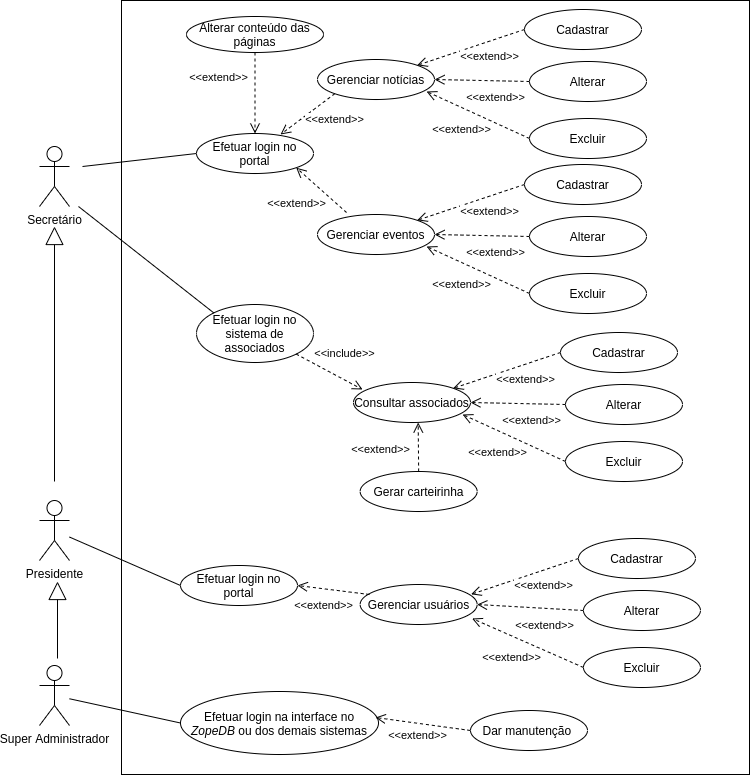

The diagram above was exported from draw.io. Its source (the exported page's mxGraphModel, read from the mxfile embedded in the PNG):
<mxGraphModel dx="868" dy="413" grid="0" gridSize="10" guides="1" tooltips="1" connect="1" arrows="1" fold="1" page="1" pageScale="1" pageWidth="827" pageHeight="1169" math="0" shadow="0">
  <root>
    <mxCell id="0" />
    <mxCell id="1" parent="0" />
    <mxCell id="GOppWdvCCpRN8SkAI_M_-1" value="" style="html=1;" vertex="1" parent="1">
      <mxGeometry x="159" y="136" width="628" height="774" as="geometry" />
    </mxCell>
    <mxCell id="GOppWdvCCpRN8SkAI_M_-2" value="Super Administrador" style="shape=umlActor;verticalLabelPosition=bottom;labelBackgroundColor=#ffffff;verticalAlign=top;html=1;" vertex="1" parent="1">
      <mxGeometry x="77" y="801" width="30" height="60" as="geometry" />
    </mxCell>
    <mxCell id="GOppWdvCCpRN8SkAI_M_-11" value="Presidente" style="shape=umlActor;verticalLabelPosition=bottom;labelBackgroundColor=#ffffff;verticalAlign=top;html=1;" vertex="1" parent="1">
      <mxGeometry x="77" y="636" width="30" height="60" as="geometry" />
    </mxCell>
    <mxCell id="GOppWdvCCpRN8SkAI_M_-14" value="Secretário" style="shape=umlActor;verticalLabelPosition=bottom;labelBackgroundColor=#ffffff;verticalAlign=top;html=1;" vertex="1" parent="1">
      <mxGeometry x="77" y="282" width="30" height="60" as="geometry" />
    </mxCell>
    <mxCell id="GOppWdvCCpRN8SkAI_M_-17" value="" style="endArrow=block;endSize=16;endFill=0;html=1;" edge="1" parent="1">
      <mxGeometry width="160" relative="1" as="geometry">
        <mxPoint x="92" y="617" as="sourcePoint" />
        <mxPoint x="92" y="362" as="targetPoint" />
      </mxGeometry>
    </mxCell>
    <mxCell id="GOppWdvCCpRN8SkAI_M_-19" value="Gerenciar notícias" style="ellipse;whiteSpace=wrap;html=1;" vertex="1" parent="1">
      <mxGeometry x="355" y="195" width="117" height="40" as="geometry" />
    </mxCell>
    <mxCell id="GOppWdvCCpRN8SkAI_M_-20" value="Cadastrar" style="ellipse;whiteSpace=wrap;html=1;" vertex="1" parent="1">
      <mxGeometry x="562" y="145" width="117" height="40" as="geometry" />
    </mxCell>
    <mxCell id="GOppWdvCCpRN8SkAI_M_-21" value="Alterar" style="ellipse;whiteSpace=wrap;html=1;" vertex="1" parent="1">
      <mxGeometry x="567" y="197" width="117" height="40" as="geometry" />
    </mxCell>
    <mxCell id="GOppWdvCCpRN8SkAI_M_-22" value="Excluir" style="ellipse;whiteSpace=wrap;html=1;" vertex="1" parent="1">
      <mxGeometry x="567" y="254" width="117" height="40" as="geometry" />
    </mxCell>
    <mxCell id="GOppWdvCCpRN8SkAI_M_-23" value="&amp;lt;&amp;lt;extend&amp;gt;&amp;gt;" style="html=1;verticalAlign=bottom;endArrow=open;dashed=1;endSize=8;exitX=0;exitY=0.5;exitDx=0;exitDy=0;entryX=0.932;entryY=0.8;entryDx=0;entryDy=0;entryPerimeter=0;" edge="1" parent="1">
      <mxGeometry x="0.0931" y="28" relative="1" as="geometry">
        <mxPoint x="567" y="274" as="sourcePoint" />
        <mxPoint x="464.0440000000001" y="227" as="targetPoint" />
        <mxPoint as="offset" />
      </mxGeometry>
    </mxCell>
    <mxCell id="GOppWdvCCpRN8SkAI_M_-25" value="&amp;lt;&amp;lt;extend&amp;gt;&amp;gt;" style="html=1;verticalAlign=bottom;endArrow=open;dashed=1;endSize=8;exitX=0;exitY=0.5;exitDx=0;exitDy=0;entryX=1;entryY=0.5;entryDx=0;entryDy=0;" edge="1" parent="1" source="GOppWdvCCpRN8SkAI_M_-21" target="GOppWdvCCpRN8SkAI_M_-19">
      <mxGeometry x="-0.2956" y="26" relative="1" as="geometry">
        <mxPoint x="559.96" y="215.5" as="sourcePoint" />
        <mxPoint x="457.0040000000001" y="168.5" as="targetPoint" />
        <mxPoint as="offset" />
      </mxGeometry>
    </mxCell>
    <mxCell id="GOppWdvCCpRN8SkAI_M_-26" value="&amp;lt;&amp;lt;extend&amp;gt;&amp;gt;" style="html=1;verticalAlign=bottom;endArrow=open;dashed=1;endSize=8;exitX=0;exitY=0.5;exitDx=0;exitDy=0;entryX=1;entryY=0;entryDx=0;entryDy=0;" edge="1" parent="1" source="GOppWdvCCpRN8SkAI_M_-20" target="GOppWdvCCpRN8SkAI_M_-19">
      <mxGeometry x="-0.2127" y="23" relative="1" as="geometry">
        <mxPoint x="587" y="294" as="sourcePoint" />
        <mxPoint x="484.0440000000001" y="247" as="targetPoint" />
        <mxPoint as="offset" />
      </mxGeometry>
    </mxCell>
    <mxCell id="GOppWdvCCpRN8SkAI_M_-27" value="Gerenciar eventos" style="ellipse;whiteSpace=wrap;html=1;" vertex="1" parent="1">
      <mxGeometry x="355" y="350" width="117" height="40" as="geometry" />
    </mxCell>
    <mxCell id="GOppWdvCCpRN8SkAI_M_-28" value="Cadastrar" style="ellipse;whiteSpace=wrap;html=1;" vertex="1" parent="1">
      <mxGeometry x="562" y="300" width="117" height="40" as="geometry" />
    </mxCell>
    <mxCell id="GOppWdvCCpRN8SkAI_M_-29" value="Alterar" style="ellipse;whiteSpace=wrap;html=1;" vertex="1" parent="1">
      <mxGeometry x="567" y="352" width="117" height="40" as="geometry" />
    </mxCell>
    <mxCell id="GOppWdvCCpRN8SkAI_M_-30" value="Excluir" style="ellipse;whiteSpace=wrap;html=1;" vertex="1" parent="1">
      <mxGeometry x="567" y="409" width="117" height="40" as="geometry" />
    </mxCell>
    <mxCell id="GOppWdvCCpRN8SkAI_M_-31" value="&amp;lt;&amp;lt;extend&amp;gt;&amp;gt;" style="html=1;verticalAlign=bottom;endArrow=open;dashed=1;endSize=8;exitX=0;exitY=0.5;exitDx=0;exitDy=0;entryX=0.932;entryY=0.8;entryDx=0;entryDy=0;entryPerimeter=0;" edge="1" parent="1">
      <mxGeometry x="0.0931" y="28" relative="1" as="geometry">
        <mxPoint x="567" y="429" as="sourcePoint" />
        <mxPoint x="464.0440000000001" y="382" as="targetPoint" />
        <mxPoint as="offset" />
      </mxGeometry>
    </mxCell>
    <mxCell id="GOppWdvCCpRN8SkAI_M_-32" value="&amp;lt;&amp;lt;extend&amp;gt;&amp;gt;" style="html=1;verticalAlign=bottom;endArrow=open;dashed=1;endSize=8;exitX=0;exitY=0.5;exitDx=0;exitDy=0;entryX=1;entryY=0.5;entryDx=0;entryDy=0;" edge="1" parent="1" source="GOppWdvCCpRN8SkAI_M_-29" target="GOppWdvCCpRN8SkAI_M_-27">
      <mxGeometry x="-0.2956" y="26" relative="1" as="geometry">
        <mxPoint x="559.96" y="370.5" as="sourcePoint" />
        <mxPoint x="457.0040000000001" y="323.5" as="targetPoint" />
        <mxPoint as="offset" />
      </mxGeometry>
    </mxCell>
    <mxCell id="GOppWdvCCpRN8SkAI_M_-33" value="&amp;lt;&amp;lt;extend&amp;gt;&amp;gt;" style="html=1;verticalAlign=bottom;endArrow=open;dashed=1;endSize=8;exitX=0;exitY=0.5;exitDx=0;exitDy=0;entryX=1;entryY=0;entryDx=0;entryDy=0;" edge="1" parent="1" source="GOppWdvCCpRN8SkAI_M_-28" target="GOppWdvCCpRN8SkAI_M_-27">
      <mxGeometry x="-0.2127" y="23" relative="1" as="geometry">
        <mxPoint x="587" y="449" as="sourcePoint" />
        <mxPoint x="484.0440000000001" y="402" as="targetPoint" />
        <mxPoint as="offset" />
      </mxGeometry>
    </mxCell>
    <mxCell id="GOppWdvCCpRN8SkAI_M_-34" value="Gerenciar usuários" style="ellipse;whiteSpace=wrap;html=1;" vertex="1" parent="1">
      <mxGeometry x="397.65" y="720" width="117" height="40" as="geometry" />
    </mxCell>
    <mxCell id="GOppWdvCCpRN8SkAI_M_-35" value="Cadastrar" style="ellipse;whiteSpace=wrap;html=1;" vertex="1" parent="1">
      <mxGeometry x="615.9599999999999" y="674" width="117" height="40" as="geometry" />
    </mxCell>
    <mxCell id="GOppWdvCCpRN8SkAI_M_-36" value="Alterar" style="ellipse;whiteSpace=wrap;html=1;" vertex="1" parent="1">
      <mxGeometry x="620.9599999999999" y="726" width="117" height="40" as="geometry" />
    </mxCell>
    <mxCell id="GOppWdvCCpRN8SkAI_M_-37" value="Excluir" style="ellipse;whiteSpace=wrap;html=1;" vertex="1" parent="1">
      <mxGeometry x="620.9599999999999" y="783" width="117" height="40" as="geometry" />
    </mxCell>
    <mxCell id="GOppWdvCCpRN8SkAI_M_-38" value="&amp;lt;&amp;lt;extend&amp;gt;&amp;gt;" style="html=1;verticalAlign=bottom;endArrow=open;dashed=1;endSize=8;exitX=0;exitY=0.5;exitDx=0;exitDy=0;entryX=0.957;entryY=0.85;entryDx=0;entryDy=0;entryPerimeter=0;" edge="1" parent="1" target="GOppWdvCCpRN8SkAI_M_-34">
      <mxGeometry x="0.0931" y="28" relative="1" as="geometry">
        <mxPoint x="620.9599999999999" y="803" as="sourcePoint" />
        <mxPoint x="518.0040000000001" y="756" as="targetPoint" />
        <mxPoint as="offset" />
      </mxGeometry>
    </mxCell>
    <mxCell id="GOppWdvCCpRN8SkAI_M_-39" value="&amp;lt;&amp;lt;extend&amp;gt;&amp;gt;" style="html=1;verticalAlign=bottom;endArrow=open;dashed=1;endSize=8;exitX=0;exitY=0.5;exitDx=0;exitDy=0;entryX=1;entryY=0.5;entryDx=0;entryDy=0;" edge="1" parent="1" source="GOppWdvCCpRN8SkAI_M_-36" target="GOppWdvCCpRN8SkAI_M_-34">
      <mxGeometry x="-0.2956" y="26" relative="1" as="geometry">
        <mxPoint x="613.92" y="744.5" as="sourcePoint" />
        <mxPoint x="525.96" y="744" as="targetPoint" />
        <mxPoint as="offset" />
      </mxGeometry>
    </mxCell>
    <mxCell id="GOppWdvCCpRN8SkAI_M_-40" value="&amp;lt;&amp;lt;extend&amp;gt;&amp;gt;" style="html=1;verticalAlign=bottom;endArrow=open;dashed=1;endSize=8;exitX=0;exitY=0.5;exitDx=0;exitDy=0;entryX=1;entryY=0;entryDx=0;entryDy=0;" edge="1" parent="1" source="GOppWdvCCpRN8SkAI_M_-35">
      <mxGeometry x="-0.2127" y="23" relative="1" as="geometry">
        <mxPoint x="640.9599999999999" y="823" as="sourcePoint" />
        <mxPoint x="508.6478319689468" y="729.7972993210528" as="targetPoint" />
        <mxPoint as="offset" />
      </mxGeometry>
    </mxCell>
    <mxCell id="GOppWdvCCpRN8SkAI_M_-42" value="Consultar associados" style="ellipse;whiteSpace=wrap;html=1;" vertex="1" parent="1">
      <mxGeometry x="391" y="518" width="117" height="40" as="geometry" />
    </mxCell>
    <mxCell id="GOppWdvCCpRN8SkAI_M_-43" value="Cadastrar" style="ellipse;whiteSpace=wrap;html=1;" vertex="1" parent="1">
      <mxGeometry x="598" y="468" width="117" height="40" as="geometry" />
    </mxCell>
    <mxCell id="GOppWdvCCpRN8SkAI_M_-44" value="Alterar" style="ellipse;whiteSpace=wrap;html=1;" vertex="1" parent="1">
      <mxGeometry x="603" y="520" width="117" height="40" as="geometry" />
    </mxCell>
    <mxCell id="GOppWdvCCpRN8SkAI_M_-45" value="Excluir" style="ellipse;whiteSpace=wrap;html=1;" vertex="1" parent="1">
      <mxGeometry x="603" y="577" width="117" height="40" as="geometry" />
    </mxCell>
    <mxCell id="GOppWdvCCpRN8SkAI_M_-46" value="&amp;lt;&amp;lt;extend&amp;gt;&amp;gt;" style="html=1;verticalAlign=bottom;endArrow=open;dashed=1;endSize=8;exitX=0;exitY=0.5;exitDx=0;exitDy=0;entryX=0.932;entryY=0.8;entryDx=0;entryDy=0;entryPerimeter=0;" edge="1" parent="1">
      <mxGeometry x="0.0931" y="28" relative="1" as="geometry">
        <mxPoint x="603" y="597" as="sourcePoint" />
        <mxPoint x="500.0440000000001" y="550" as="targetPoint" />
        <mxPoint as="offset" />
      </mxGeometry>
    </mxCell>
    <mxCell id="GOppWdvCCpRN8SkAI_M_-47" value="&amp;lt;&amp;lt;extend&amp;gt;&amp;gt;" style="html=1;verticalAlign=bottom;endArrow=open;dashed=1;endSize=8;exitX=0;exitY=0.5;exitDx=0;exitDy=0;entryX=1;entryY=0.5;entryDx=0;entryDy=0;" edge="1" parent="1" source="GOppWdvCCpRN8SkAI_M_-44" target="GOppWdvCCpRN8SkAI_M_-42">
      <mxGeometry x="-0.2956" y="26" relative="1" as="geometry">
        <mxPoint x="595.96" y="538.5" as="sourcePoint" />
        <mxPoint x="493.00400000000013" y="491.5" as="targetPoint" />
        <mxPoint as="offset" />
      </mxGeometry>
    </mxCell>
    <mxCell id="GOppWdvCCpRN8SkAI_M_-48" value="&amp;lt;&amp;lt;extend&amp;gt;&amp;gt;" style="html=1;verticalAlign=bottom;endArrow=open;dashed=1;endSize=8;exitX=0;exitY=0.5;exitDx=0;exitDy=0;entryX=1;entryY=0;entryDx=0;entryDy=0;" edge="1" parent="1" source="GOppWdvCCpRN8SkAI_M_-43" target="GOppWdvCCpRN8SkAI_M_-42">
      <mxGeometry x="-0.2127" y="23" relative="1" as="geometry">
        <mxPoint x="623" y="617" as="sourcePoint" />
        <mxPoint x="520.0440000000001" y="570" as="targetPoint" />
        <mxPoint as="offset" />
      </mxGeometry>
    </mxCell>
    <mxCell id="GOppWdvCCpRN8SkAI_M_-49" value="Gerar carteirinha" style="ellipse;whiteSpace=wrap;html=1;" vertex="1" parent="1">
      <mxGeometry x="397.6499999999999" y="607" width="117" height="40" as="geometry" />
    </mxCell>
    <mxCell id="GOppWdvCCpRN8SkAI_M_-50" value="&amp;lt;&amp;lt;extend&amp;gt;&amp;gt;" style="html=1;verticalAlign=bottom;endArrow=open;dashed=1;endSize=8;exitX=0.5;exitY=0;exitDx=0;exitDy=0;" edge="1" parent="1" source="GOppWdvCCpRN8SkAI_M_-49">
      <mxGeometry x="-0.454" y="38" relative="1" as="geometry">
        <mxPoint x="387.6499999999999" y="627" as="sourcePoint" />
        <mxPoint x="455.69" y="558" as="targetPoint" />
        <mxPoint as="offset" />
      </mxGeometry>
    </mxCell>
    <mxCell id="GOppWdvCCpRN8SkAI_M_-51" value="Dar manutenção&amp;nbsp;" style="ellipse;whiteSpace=wrap;html=1;" vertex="1" parent="1">
      <mxGeometry x="508" y="846" width="117" height="40" as="geometry" />
    </mxCell>
    <mxCell id="GOppWdvCCpRN8SkAI_M_-53" value="Efetuar login no portal" style="ellipse;whiteSpace=wrap;html=1;" vertex="1" parent="1">
      <mxGeometry x="234" y="269" width="117" height="40" as="geometry" />
    </mxCell>
    <mxCell id="GOppWdvCCpRN8SkAI_M_-54" value="Efetuar login no sistema de associados" style="ellipse;whiteSpace=wrap;html=1;" vertex="1" parent="1">
      <mxGeometry x="234" y="440" width="117" height="58" as="geometry" />
    </mxCell>
    <mxCell id="GOppWdvCCpRN8SkAI_M_-60" value="&amp;lt;&amp;lt;extend&amp;gt;&amp;gt;" style="html=1;verticalAlign=bottom;endArrow=open;dashed=1;endSize=8;exitX=0;exitY=1;exitDx=0;exitDy=0;entryX=0.718;entryY=0.025;entryDx=0;entryDy=0;entryPerimeter=0;" edge="1" parent="1" source="GOppWdvCCpRN8SkAI_M_-19" target="GOppWdvCCpRN8SkAI_M_-53">
      <mxGeometry x="-0.3846" y="28" relative="1" as="geometry">
        <mxPoint x="326.31" y="216" as="sourcePoint" />
        <mxPoint x="218.99783196894674" y="251.79729932105283" as="targetPoint" />
        <mxPoint as="offset" />
      </mxGeometry>
    </mxCell>
    <mxCell id="GOppWdvCCpRN8SkAI_M_-61" value="&amp;lt;&amp;lt;extend&amp;gt;&amp;gt;" style="html=1;verticalAlign=bottom;endArrow=open;dashed=1;endSize=8;exitX=0.248;exitY=-0.05;exitDx=0;exitDy=0;entryX=1;entryY=1;entryDx=0;entryDy=0;exitPerimeter=0;" edge="1" parent="1" source="GOppWdvCCpRN8SkAI_M_-27" target="GOppWdvCCpRN8SkAI_M_-53">
      <mxGeometry x="0.1159" y="33" relative="1" as="geometry">
        <mxPoint x="582" y="340" as="sourcePoint" />
        <mxPoint x="474.68783196894674" y="375.79729932105283" as="targetPoint" />
        <mxPoint y="1" as="offset" />
      </mxGeometry>
    </mxCell>
    <mxCell id="GOppWdvCCpRN8SkAI_M_-63" value="Efetuar login no portal" style="ellipse;whiteSpace=wrap;html=1;" vertex="1" parent="1">
      <mxGeometry x="218" y="701" width="117" height="40" as="geometry" />
    </mxCell>
    <mxCell id="GOppWdvCCpRN8SkAI_M_-64" value="&amp;lt;&amp;lt;extend&amp;gt;&amp;gt;" style="html=1;verticalAlign=bottom;endArrow=open;dashed=1;endSize=8;exitX=0.08;exitY=0.25;exitDx=0;exitDy=0;entryX=1;entryY=0.5;entryDx=0;entryDy=0;exitPerimeter=0;" edge="1" parent="1" source="GOppWdvCCpRN8SkAI_M_-34" target="GOppWdvCCpRN8SkAI_M_-63">
      <mxGeometry x="0.1801" y="26" relative="1" as="geometry">
        <mxPoint x="466.14999999999986" y="617" as="sourcePoint" />
        <mxPoint x="465.69000000000005" y="568" as="targetPoint" />
        <mxPoint as="offset" />
      </mxGeometry>
    </mxCell>
    <mxCell id="GOppWdvCCpRN8SkAI_M_-65" value="Efetuar login na interface no &lt;i&gt;ZopeDB&amp;nbsp;&lt;/i&gt;ou dos demais sistemas" style="ellipse;whiteSpace=wrap;html=1;" vertex="1" parent="1">
      <mxGeometry x="218" y="827" width="198" height="63" as="geometry" />
    </mxCell>
    <mxCell id="GOppWdvCCpRN8SkAI_M_-66" value="&amp;lt;&amp;lt;extend&amp;gt;&amp;gt;" style="html=1;verticalAlign=bottom;endArrow=open;dashed=1;endSize=8;exitX=0;exitY=0.5;exitDx=0;exitDy=0;entryX=0.985;entryY=0.413;entryDx=0;entryDy=0;entryPerimeter=0;" edge="1" parent="1" source="GOppWdvCCpRN8SkAI_M_-51" target="GOppWdvCCpRN8SkAI_M_-65">
      <mxGeometry x="0.0561" y="21" relative="1" as="geometry">
        <mxPoint x="417.01" y="740" as="sourcePoint" />
        <mxPoint x="345" y="731" as="targetPoint" />
        <mxPoint as="offset" />
      </mxGeometry>
    </mxCell>
    <mxCell id="GOppWdvCCpRN8SkAI_M_-85" value="" style="endArrow=none;html=1;entryX=0;entryY=0;entryDx=0;entryDy=0;" edge="1" parent="1" target="GOppWdvCCpRN8SkAI_M_-54">
      <mxGeometry width="50" height="50" relative="1" as="geometry">
        <mxPoint x="116" y="342" as="sourcePoint" />
        <mxPoint x="269" y="357" as="targetPoint" />
      </mxGeometry>
    </mxCell>
    <mxCell id="GOppWdvCCpRN8SkAI_M_-86" value="" style="endArrow=none;html=1;entryX=0;entryY=0.5;entryDx=0;entryDy=0;" edge="1" parent="1" target="GOppWdvCCpRN8SkAI_M_-53">
      <mxGeometry width="50" height="50" relative="1" as="geometry">
        <mxPoint x="120" y="302" as="sourcePoint" />
        <mxPoint x="261.3121680310501" y="458.40608401552504" as="targetPoint" />
      </mxGeometry>
    </mxCell>
    <mxCell id="GOppWdvCCpRN8SkAI_M_-87" value="" style="endArrow=none;html=1;entryX=0;entryY=0.5;entryDx=0;entryDy=0;" edge="1" parent="1" source="GOppWdvCCpRN8SkAI_M_-11" target="GOppWdvCCpRN8SkAI_M_-63">
      <mxGeometry width="50" height="50" relative="1" as="geometry">
        <mxPoint x="208" y="667" as="sourcePoint" />
        <mxPoint x="258" y="617" as="targetPoint" />
      </mxGeometry>
    </mxCell>
    <mxCell id="GOppWdvCCpRN8SkAI_M_-88" value="" style="endArrow=block;endSize=16;endFill=0;html=1;" edge="1" parent="1">
      <mxGeometry width="160" relative="1" as="geometry">
        <mxPoint x="95" y="794" as="sourcePoint" />
        <mxPoint x="95" y="717" as="targetPoint" />
      </mxGeometry>
    </mxCell>
    <mxCell id="GOppWdvCCpRN8SkAI_M_-89" value="" style="endArrow=none;html=1;entryX=0;entryY=0.5;entryDx=0;entryDy=0;" edge="1" parent="1" source="GOppWdvCCpRN8SkAI_M_-2" target="GOppWdvCCpRN8SkAI_M_-65">
      <mxGeometry width="50" height="50" relative="1" as="geometry">
        <mxPoint x="183" y="812" as="sourcePoint" />
        <mxPoint x="233" y="762" as="targetPoint" />
      </mxGeometry>
    </mxCell>
    <mxCell id="GOppWdvCCpRN8SkAI_M_-90" value="Alterar conteúdo das páginas" style="ellipse;whiteSpace=wrap;html=1;" vertex="1" parent="1">
      <mxGeometry x="224" y="152" width="137" height="36" as="geometry" />
    </mxCell>
    <mxCell id="GOppWdvCCpRN8SkAI_M_-91" value="&amp;lt;&amp;lt;extend&amp;gt;&amp;gt;" style="html=1;verticalAlign=bottom;endArrow=open;dashed=1;endSize=8;exitX=0.5;exitY=1;exitDx=0;exitDy=0;" edge="1" parent="1" source="GOppWdvCCpRN8SkAI_M_-90" target="GOppWdvCCpRN8SkAI_M_-53">
      <mxGeometry x="-0.1605" y="-37" relative="1" as="geometry">
        <mxPoint x="382.31216803105303" y="239.20270067894717" as="sourcePoint" />
        <mxPoint x="328.0060000000001" y="280" as="targetPoint" />
        <mxPoint as="offset" />
      </mxGeometry>
    </mxCell>
    <mxCell id="GOppWdvCCpRN8SkAI_M_-92" value="&amp;lt;&amp;lt;include&amp;gt;&amp;gt;" style="html=1;verticalAlign=bottom;endArrow=open;dashed=1;endSize=8;exitX=1;exitY=1;exitDx=0;exitDy=0;" edge="1" parent="1" source="GOppWdvCCpRN8SkAI_M_-54">
      <mxGeometry x="0.2391" y="15" relative="1" as="geometry">
        <mxPoint x="466.14999999999986" y="617" as="sourcePoint" />
        <mxPoint x="400" y="525" as="targetPoint" />
        <mxPoint as="offset" />
      </mxGeometry>
    </mxCell>
  </root>
</mxGraphModel>